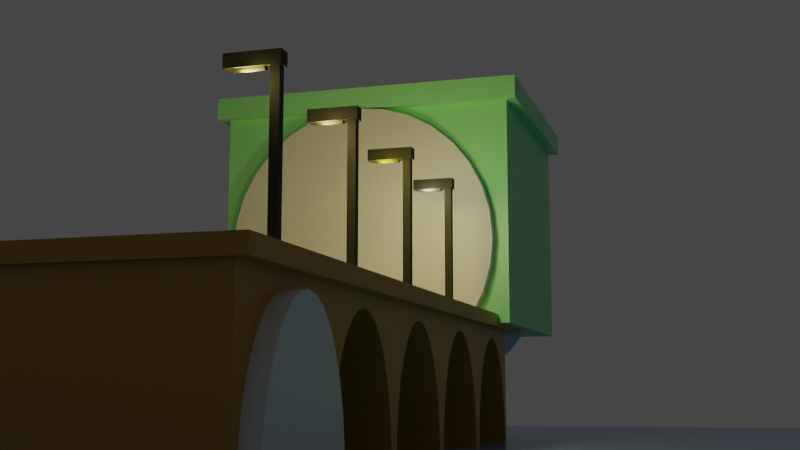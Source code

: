 # Source: bridgeMockup.blend  (saved by Blender 2.81.16; exported with 4.5.12 LTS)
import bpy
from mathutils import Matrix  # noqa: F401  (used for matrix-valued properties, if any)

bpy.ops.wm.read_factory_settings(use_empty=True)
scene = bpy.context.scene
scene.name = 'Scene'

# ---- collections
col_collection = bpy.data.collections.new('Collection'); scene.collection.children.link(col_collection)
col_archway = bpy.data.collections.new('Archway'); col_collection.children.link(col_archway)
col_lamp = bpy.data.collections.new('Lamp'); col_collection.children.link(col_lamp)

# ---- materials (node trees are filled in below, after node groups)
mat_water = bpy.data.materials.new('Water')
mat_water.use_transparent_shadow = False
mat_bridge = bpy.data.materials.new('Bridge')
mat_bridge.alpha_threshold = 0.0
mat_bridge.use_transparent_shadow = False
mat_bridge.line_color = (0.0, 0.0, 0.0, 1.0)
mat_material = bpy.data.materials.new('Material')
mat_material.use_transparent_shadow = False
mat_tunel = bpy.data.materials.new('Tunel')
mat_tunel.alpha_threshold = 0.0
mat_tunel.use_transparent_shadow = False
mat_tunel.line_color = (0.0, 0.0, 0.0, 1.0)

# ---- material node trees
mat_water.use_nodes = True; mat_water.node_tree.nodes.clear()
_N = mat_water.node_tree.nodes; _L = mat_water.node_tree.links
n0 = _N.new('ShaderNodeOutputMaterial'); n0.name = 'Material Output'; n0.location = (300, 300)
n1 = _N.new('ShaderNodeBsdfPrincipled'); n1.name = 'Principled BSDF'; n1.location = (10, 300)
n1.distribution = 'GGX'
n1.subsurface_method = 'BURLEY'
n1.inputs[0].default_value = (0.1793, 0.3963, 0.8, 1.0)
n1.inputs[2].default_value = 0.1833
n1.inputs[3].default_value = 1.45
n1.inputs[27].default_value = (0.0, 0.0, 0.0, 1.0)
n1.inputs[28].default_value = 1.0
_L.new(n1.outputs[0], n0.inputs[0])
n0.is_active_output = True
mat_bridge.use_nodes = True; mat_bridge.node_tree.nodes.clear()
_N = mat_bridge.node_tree.nodes; _L = mat_bridge.node_tree.links
n0 = _N.new('ShaderNodeOutputMaterial'); n0.name = 'Material Output'; n0.location = (300, 300)
n1 = _N.new('ShaderNodeBsdfPrincipled'); n1.name = 'Principled BSDF'; n1.location = (10, 300)
n1.distribution = 'GGX'
n1.subsurface_method = 'BURLEY'
n1.inputs[0].default_value = (0.5489, 0.292, 0.02513, 1.0)
n1.inputs[2].default_value = 0.4
n1.inputs[3].default_value = 1.45
n1.inputs[27].default_value = (0.0, 0.0, 0.0, 1.0)
n1.inputs[28].default_value = 1.0
_L.new(n1.outputs[0], n0.inputs[0])
n0.is_active_output = True
mat_material.use_nodes = True; mat_material.node_tree.nodes.clear()
_N = mat_material.node_tree.nodes; _L = mat_material.node_tree.links
n0 = _N.new('ShaderNodeOutputMaterial'); n0.name = 'Material Output'; n0.location = (300, 300)
n1 = _N.new('ShaderNodeBsdfPrincipled'); n1.name = 'Principled BSDF'; n1.location = (10, 300)
n1.distribution = 'GGX'
n1.subsurface_method = 'BURLEY'
n1.inputs[0].default_value = (0.0, 0.0, 0.0, 1.0)
n1.inputs[3].default_value = 1.45
n1.inputs[27].default_value = (0.0, 0.0, 0.0, 1.0)
n1.inputs[28].default_value = 1.0
_L.new(n1.outputs[0], n0.inputs[0])
n0.is_active_output = True
mat_tunel.use_nodes = True; mat_tunel.node_tree.nodes.clear()
_N = mat_tunel.node_tree.nodes; _L = mat_tunel.node_tree.links
n0 = _N.new('ShaderNodeOutputMaterial'); n0.name = 'Material Output'; n0.location = (300, 300)
n1 = _N.new('ShaderNodeBsdfPrincipled'); n1.name = 'Principled BSDF'; n1.location = (10, 300)
n1.distribution = 'GGX'
n1.subsurface_method = 'BURLEY'
n1.inputs[0].default_value = (0.3562, 1.0, 0.4428, 1.0)
n1.inputs[2].default_value = 0.4
n1.inputs[3].default_value = 1.45
n1.inputs[27].default_value = (0.0, 0.0, 0.0, 1.0)
n1.inputs[28].default_value = 1.0
_L.new(n1.outputs[0], n0.inputs[0])
n0.is_active_output = True

# ---- world
world_world = bpy.data.worlds.new('World'); scene.world = world_world
world_world.use_nodes = True; world_world.node_tree.nodes.clear()
_N = world_world.node_tree.nodes; _L = world_world.node_tree.links
n0 = _N.new('ShaderNodeOutputWorld'); n0.name = 'World Output'; n0.location = (300, 300)
n1 = _N.new('ShaderNodeBackground'); n1.name = 'Background'; n1.location = (10, 300)
n1.inputs[0].default_value = (0.05088, 0.05088, 0.05088, 1.0)
_L.new(n1.outputs[0], n0.inputs[0])
n0.is_active_output = True
world_world.color = (0.05088, 0.05088, 0.05088)
world_world.use_sun_shadow = False
world_world.sun_shadow_jitter_overblur = 0.0

# ---- cameras
cam_camera = bpy.data.cameras.new('Camera')
cam_camera.clip_end = 100.0
cam_camera.ortho_scale = 7.314

# ---- lights
light_point = bpy.data.lights.new('Point', 'POINT')
light_point.color = (1.0, 0.84, 0.2029)
light_point.transmission_factor = 0.0
light_point.energy = 96.8
light_point.shadow_soft_size = 0.23
light_point.shadow_maximum_resolution = 0.006
light_point.use_absolute_resolution = True
light_point_001 = bpy.data.lights.new('Point.001', 'POINT')
light_point_001.color = (1.0, 0.8195, 0.2696)
light_point_001.transmission_factor = 0.0
light_point_001.energy = 96.8
light_point_001.shadow_soft_size = 0.23
light_point_001.shadow_maximum_resolution = 0.006
light_point_001.use_absolute_resolution = True
light_point_002 = bpy.data.lights.new('Point.002', 'POINT')
light_point_002.color = (1.0, 0.8749, 0.0737)
light_point_002.transmission_factor = 0.0
light_point_002.energy = 96.8
light_point_002.shadow_soft_size = 0.23
light_point_002.shadow_maximum_resolution = 0.006
light_point_002.use_absolute_resolution = True
light_point_003 = bpy.data.lights.new('Point.003', 'POINT')
light_point_003.color = (1.0, 0.9141, 0.559)
light_point_003.transmission_factor = 0.0
light_point_003.energy = 96.8
light_point_003.shadow_soft_size = 0.23
light_point_003.shadow_maximum_resolution = 0.006
light_point_003.use_absolute_resolution = True
light_point_004 = bpy.data.lights.new('Point.004', 'POINT')
light_point_004.color = (1.0, 0.9141, 0.559)
light_point_004.transmission_factor = 0.0
light_point_004.energy = 96.8
light_point_004.shadow_soft_size = 0.23
light_point_004.shadow_maximum_resolution = 0.006
light_point_004.use_absolute_resolution = True

# ---- meshes
me_plane = bpy.data.meshes.new('Plane')
me_plane.from_pydata([(-20.0, -20.0, 0.0), (20.0, -20.0, 0.0), (-20.0, 20.0, 0.0), (20.0, 20.0, 0.0)], [], [(0, 1, 3, 2)])
_uv = me_plane.uv_layers.new(name='UVMap')
_uv.uv.foreach_set('vector', [0.0, 0.0, 1.0, 0.0, 1.0, 1.0, 0.0, 1.0])
me_plane.materials.append(mat_water)
me_plane.use_remesh_fix_poles = True
me_plane.use_remesh_preserve_attributes = False
me_plane.use_mirror_vertex_groups = False
me_plane.update()
me_cylinder = bpy.data.meshes.new('Cylinder')
me_cylinder.from_pydata([(0.0, 1.0, -1.0), (0.0, 1.0, 1.0), (0.1951, 0.9808, -1.0), (0.1951, 0.9808, 1.0), (0.3827, 0.9239, -1.0), (0.3827, 0.9239, 1.0), (0.5556, 0.8315, -1.0), (0.5556, 0.8315, 1.0), (0.7071, 0.7071, -1.0), (0.7071, 0.7071, 1.0), (0.8315, 0.5556, -1.0), (0.8315, 0.5556, 1.0), (0.9239, 0.3827, -1.0), (0.9239, 0.3827, 1.0), (0.9808, 0.1951, -1.0), (0.9808, 0.1951, 1.0), (1.0, 7.55e-08, -1.0), (1.0, 7.55e-08, 1.0), (0.9808, -0.1951, -1.0), (0.9808, -0.1951, 1.0), (0.9239, -0.3827, -1.0), (0.9239, -0.3827, 1.0), (0.8315, -0.5556, -1.0), (0.8315, -0.5556, 1.0), (0.7071, -0.7071, -1.0), (0.7071, -0.7071, 1.0), (0.5556, -0.8315, -1.0), (0.5556, -0.8315, 1.0), (0.3827, -0.9239, -1.0), (0.3827, -0.9239, 1.0), (0.1951, -0.9808, -1.0), (0.1951, -0.9808, 1.0), (-3.258e-07, -1.0, -1.0), (-3.258e-07, -1.0, 1.0), (-0.1951, -0.9808, -1.0), (-0.1951, -0.9808, 1.0), (-0.3827, -0.9239, -1.0), (-0.3827, -0.9239, 1.0), (-0.5556, -0.8315, -1.0), (-0.5556, -0.8315, 1.0), (-0.7071, -0.7071, -1.0), (-0.7071, -0.7071, 1.0), (-0.8315, -0.5556, -1.0), (-0.8315, -0.5556, 1.0), (-0.9239, -0.3827, -1.0), (-0.9239, -0.3827, 1.0), (-0.9808, -0.1951, -1.0), (-0.9808, -0.1951, 1.0), (-1.0, 9.656e-07, -1.0), (-1.0, 9.656e-07, 1.0), (-0.9808, 0.1951, -1.0), (-0.9808, 0.1951, 1.0), (-0.9239, 0.3827, -1.0), (-0.9239, 0.3827, 1.0), (-0.8315, 0.5556, -1.0), (-0.8315, 0.5556, 1.0), (-0.7071, 0.7071, -1.0), (-0.7071, 0.7071, 1.0), (-0.5556, 0.8315, -1.0), (-0.5556, 0.8315, 1.0), (-0.3827, 0.9239, -1.0), (-0.3827, 0.9239, 1.0), (-0.1951, 0.9808, -1.0), (-0.1951, 0.9808, 1.0)], [], [(0, 1, 3, 2), (2, 3, 5, 4), (4, 5, 7, 6), (6, 7, 9, 8), (8, 9, 11, 10), (10, 11, 13, 12), (12, 13, 15, 14), (14, 15, 17, 16), (16, 17, 19, 18), (18, 19, 21, 20), (20, 21, 23, 22), (22, 23, 25, 24), (24, 25, 27, 26), (26, 27, 29, 28), (28, 29, 31, 30), (30, 31, 33, 32), (32, 33, 35, 34), (34, 35, 37, 36), (36, 37, 39, 38), (38, 39, 41, 40), (40, 41, 43, 42), (42, 43, 45, 44), (44, 45, 47, 46), (46, 47, 49, 48), (48, 49, 51, 50), (50, 51, 53, 52), (52, 53, 55, 54), (54, 55, 57, 56), (56, 57, 59, 58), (58, 59, 61, 60), (3, 1, 63, 61, 59, 57, 55, 53, 51, 49, 47, 45, 43, 41, 39, 37, 35, 33, 31, 29, 27, 25, 23, 21, 19, 17, 15, 13, 11, 9, 7, 5), (60, 61, 63, 62), (62, 63, 1, 0), (0, 2, 4, 6, 8, 10, 12, 14, 16, 18, 20, 22, 24, 26, 28, 30, 32, 34, 36, 38, 40, 42, 44, 46, 48, 50, 52, 54, 56, 58, 60, 62)])
_uv = me_cylinder.uv_layers.new(name='UVMap')
_uv.uv.foreach_set('vector', [1.0, 0.5, 1.0, 1.0, 0.9688, 1.0, 0.9688, 0.5, 0.9688, 0.5, 0.9688, 1.0, 0.9375, 1.0, 0.9375, 0.5, 0.9375, 0.5, 0.9375, 1.0, 0.9062, 1.0, 0.9062, 0.5, 0.9062, 0.5, 0.9062, 1.0, 0.875, 1.0, 0.875, 0.5, 0.875, 0.5, 0.875, 1.0, 0.8438, 1.0, 0.8438, 0.5, 0.8438, 0.5, 0.8438, 1.0, 0.8125, 1.0, 0.8125, 0.5, 0.8125, 0.5, 0.8125, 1.0, 0.7812, 1.0, 0.7812, 0.5, 0.7812, 0.5, 0.7812, 1.0, 0.75, 1.0, 0.75, 0.5, 0.75, 0.5, 0.75, 1.0, 0.7188, 1.0, 0.7188, 0.5, 0.7188, 0.5, 0.7188, 1.0, 0.6875, 1.0, 0.6875, 0.5, 0.6875, 0.5, 0.6875, 1.0, 0.6562, 1.0, 0.6562, 0.5, 0.6562, 0.5, 0.6562, 1.0, 0.625, 1.0, 0.625, 0.5, 0.625, 0.5, 0.625, 1.0, 0.5938, 1.0, 0.5938, 0.5, 0.5938, 0.5, 0.5938, 1.0, 0.5625, 1.0, 0.5625, 0.5, 0.5625, 0.5, 0.5625, 1.0, 0.5312, 1.0, 0.5312, 0.5, 0.5312, 0.5, 0.5312, 1.0, 0.5, 1.0, 0.5, 0.5, 0.5, 0.5, 0.5, 1.0, 0.4688, 1.0, 0.4688, 0.5, 0.4688, 0.5, 0.4688, 1.0, 0.4375, 1.0, 0.4375, 0.5, 0.4375, 0.5, 0.4375, 1.0, 0.4062, 1.0, 0.4062, 0.5, 0.4062, 0.5, 0.4062, 1.0, 0.375, 1.0, 0.375, 0.5, 0.375, 0.5, 0.375, 1.0, 0.3438, 1.0, 0.3438, 0.5, 0.3438, 0.5, 0.3438, 1.0, 0.3125, 1.0, 0.3125, 0.5, 0.3125, 0.5, 0.3125, 1.0, 0.2812, 1.0, 0.2812, 0.5, 0.2812, 0.5, 0.2812, 1.0, 0.25, 1.0, 0.25, 0.5, 0.25, 0.5, 0.25, 1.0, 0.2188, 1.0, 0.2188, 0.5, 0.2188, 0.5, 0.2188, 1.0, 0.1875, 1.0, 0.1875, 0.5, 0.1875, 0.5, 0.1875, 1.0, 0.1562, 1.0, 0.1562, 0.5, 0.1562, 0.5, 0.1562, 1.0, 0.125, 1.0, 0.125, 0.5, 0.125, 0.5, 0.125, 1.0, 0.09375, 1.0, 0.09375, 0.5, 0.09375, 0.5, 0.09375, 1.0, 0.0625, 1.0, 0.0625, 0.5, 0.2968, 0.4854, 0.25, 0.49, 0.2032, 0.4854, 0.1582, 0.4717, 0.1167, 0.4496, 0.08029, 0.4197, 0.05045, 0.3833, 0.02827, 0.3418, 0.01461, 0.2968, 0.01, 0.25, 0.01461, 0.2032, 0.02827, 0.1582, 0.05045, 0.1167, 0.08029, 0.08029, 0.1167, 0.05045, 0.1582, 0.02827, 0.2032, 0.01461, 0.25, 0.01, 0.2968, 0.01461, 0.3418, 0.02827, 0.3833, 0.05045, 0.4197, 0.08029, 0.4496, 0.1167, 0.4717, 0.1582, 0.4854, 0.2032, 0.49, 0.25, 0.4854, 0.2968, 0.4717, 0.3418, 0.4496, 0.3833, 0.4197, 0.4197, 0.3833, 0.4496, 0.3418, 0.4717, 0.0625, 0.5, 0.0625, 1.0, 0.03125, 1.0, 0.03125, 0.5, 0.03125, 0.5, 0.03125, 1.0, 0.0, 1.0, 0.0, 0.5, 0.75, 0.49, 0.7968, 0.4854, 0.8418, 0.4717, 0.8833, 0.4496, 0.9197, 0.4197, 0.9496, 0.3833, 0.9717, 0.3418, 0.9854, 0.2968, 0.99, 0.25, 0.9854, 0.2032, 0.9717, 0.1582, 0.9496, 0.1167, 0.9197, 0.08029, 0.8833, 0.05045, 0.8418, 0.02827, 0.7968, 0.01461, 0.75, 0.01, 0.7032, 0.01461, 0.6582, 0.02827, 0.6167, 0.05045, 0.5803, 0.08029, 0.5504, 0.1167, 0.5283, 0.1582, 0.5146, 0.2032, 0.51, 0.25, 0.5146, 0.2968, 0.5283, 0.3418, 0.5504, 0.3833, 0.5803, 0.4197, 0.6167, 0.4496, 0.6582, 0.4717, 0.7032, 0.4854])
me_cylinder.use_remesh_fix_poles = True
me_cylinder.use_remesh_preserve_attributes = False
me_cylinder.use_mirror_vertex_groups = False
me_cylinder.update()
me_cube = bpy.data.meshes.new('Cube')
me_cube.from_pydata([(1.0, 1.0, 1.0), (1.0, 1.0, -1.0), (1.0, -1.0, 1.0), (1.0, -1.0, -1.0), (-1.0, 1.0, 1.0), (-1.0, 1.0, -1.0), (-1.0, -1.0, 1.0), (-1.0, -1.0, -1.0)], [], [(0, 4, 6, 2), (3, 2, 6, 7), (7, 6, 4, 5), (5, 1, 3, 7), (1, 0, 2, 3), (5, 4, 0, 1)])
_uv = me_cube.uv_layers.new(name='UVMap')
_uv.uv.foreach_set('vector', [0.625, 0.5, 0.875, 0.5, 0.875, 0.75, 0.625, 0.75, 0.375, 0.75, 0.625, 0.75, 0.625, 1.0, 0.375, 1.0, 0.375, 0.0, 0.625, 0.0, 0.625, 0.25, 0.375, 0.25, 0.125, 0.5, 0.375, 0.5, 0.375, 0.75, 0.125, 0.75, 0.375, 0.5, 0.625, 0.5, 0.625, 0.75, 0.375, 0.75, 0.375, 0.25, 0.625, 0.25, 0.625, 0.5, 0.375, 0.5])
me_cube.materials.append(mat_bridge)
me_cube.use_remesh_preserve_volume = False
me_cube.use_remesh_preserve_attributes = False
me_cube.use_mirror_vertex_groups = False
me_cube.update()
me_cube_001 = bpy.data.meshes.new('Cube.001')
me_cube_001.from_pydata([(-1.25, -1.25, -1.25), (-1.25, -1.25, 1.25), (-1.25, 1.25, -1.25), (-1.25, 1.25, 1.25), (1.25, -1.25, -1.25), (1.25, -1.25, 1.25), (1.25, 1.25, -1.25), (1.25, 1.25, 1.25)], [], [(0, 1, 3, 2), (2, 3, 7, 6), (6, 7, 5, 4), (4, 5, 1, 0), (2, 6, 4, 0), (7, 3, 1, 5)])
_uv = me_cube_001.uv_layers.new(name='UVMap')
_uv.uv.foreach_set('vector', [0.375, 0.0, 0.625, 0.0, 0.625, 0.25, 0.375, 0.25, 0.375, 0.25, 0.625, 0.25, 0.625, 0.5, 0.375, 0.5, 0.375, 0.5, 0.625, 0.5, 0.625, 0.75, 0.375, 0.75, 0.375, 0.75, 0.625, 0.75, 0.625, 1.0, 0.375, 1.0, 0.125, 0.5, 0.375, 0.5, 0.375, 0.75, 0.125, 0.75, 0.625, 0.5, 0.875, 0.5, 0.875, 0.75, 0.625, 0.75])
me_cube_001.materials.append(mat_bridge)
me_cube_001.use_remesh_fix_poles = True
me_cube_001.use_remesh_preserve_attributes = False
me_cube_001.use_mirror_vertex_groups = False
me_cube_001.update()
me_cube_002 = bpy.data.meshes.new('Cube.002')
me_cube_002.from_pydata([(-1.0, -1.0, -1.0), (-1.0, -1.0, 1.0), (-1.0, 1.0, -1.0), (-1.0, 1.0, 1.0), (1.0, -1.0, -1.0), (1.0, -1.0, 1.0), (1.0, 1.0, -1.0), (1.0, 1.0, 1.0), (-0.6667, 0.5894, -26.0), (-0.6667, 0.5894, 0.6667), (-0.6667, 0.9228, -26.0), (-0.6667, 0.9228, 0.6667), (0.6667, 0.5894, -26.0), (0.6667, 0.5894, 0.6667), (0.6667, 0.9228, -26.0), (0.6667, 0.9228, 0.6667), (-8.47e-23, 0.3804, -0.07951), (-8.47e-23, -0.7156, -0.07951), (0.1301, 0.3804, -0.09232), (0.1301, -0.7156, -0.09232), (0.2551, 0.3804, -0.1303), (0.2551, -0.7156, -0.1303), (0.3704, 0.3804, -0.1919), (0.3704, -0.7156, -0.1919), (0.4714, 0.3804, -0.2748), (0.4714, -0.7156, -0.2748), (0.5543, 0.3804, -0.3758), (0.5543, -0.7156, -0.3758), (0.6159, 0.3804, -0.4911), (0.6159, -0.7156, -0.4911), (0.6539, 0.3804, -0.6161), (0.6539, -0.7156, -0.6161), (0.6667, 0.3804, -0.7462), (0.6667, -0.7156, -0.7462), (0.6539, 0.3804, -0.8762), (0.6539, -0.7156, -0.8762), (0.6159, 0.3804, -1.001), (0.6159, -0.7156, -1.001), (0.5543, 0.3804, -1.117), (0.5543, -0.7156, -1.117), (0.4714, 0.3804, -1.218), (0.4714, -0.7156, -1.218), (0.3704, 0.3804, -1.3), (0.3704, -0.7156, -1.3), (0.2551, 0.3804, -1.362), (0.2551, -0.7156, -1.362), (0.1301, 0.3804, -1.4), (0.1301, -0.7156, -1.4), (-2.172e-07, 0.3804, -1.413), (-2.172e-07, -0.7156, -1.413), (-0.1301, 0.3804, -1.4), (-0.1301, -0.7156, -1.4), (-0.2551, 0.3804, -1.362), (-0.2551, -0.7156, -1.362), (-0.3704, 0.3804, -1.3), (-0.3704, -0.7156, -1.3), (-0.4714, 0.3804, -1.218), (-0.4714, -0.7156, -1.218), (-0.5543, 0.3804, -1.117), (-0.5543, -0.7156, -1.117), (-0.6159, 0.3804, -1.001), (-0.6159, -0.7156, -1.001), (-0.6539, 0.3804, -0.8762), (-0.6539, -0.7156, -0.8762), (-0.6667, 0.3804, -0.7462), (-0.6667, -0.7156, -0.7462), (-0.6539, 0.3804, -0.6161), (-0.6539, -0.7156, -0.6161), (-0.6159, 0.3804, -0.4911), (-0.6159, -0.7156, -0.4911), (-0.5543, 0.3804, -0.3758), (-0.5543, -0.7156, -0.3758), (-0.4714, 0.3804, -0.2748), (-0.4714, -0.7156, -0.2748), (-0.3704, 0.3804, -0.1919), (-0.3704, -0.7156, -0.1919), (-0.2551, 0.3804, -0.1303), (-0.2551, -0.7156, -0.1303), (-0.1301, 0.3804, -0.09232), (-0.1301, -0.7156, -0.09232), (-30.0, -1.0, -1.0), (-30.0, -1.0, 1.0), (-30.0, 1.0, -1.0), (-30.0, 1.0, 1.0), (-28.0, -1.0, -1.0), (-28.0, -1.0, 1.0), (-28.0, 1.0, -1.0), (-28.0, 1.0, 1.0), (-29.67, 0.5894, -26.0), (-29.67, 0.5894, 0.6667), (-29.67, 0.9228, -26.0), (-29.67, 0.9228, 0.6667), (-28.33, 0.5894, -26.0), (-28.33, 0.5894, 0.6667), (-28.33, 0.9228, -26.0), (-28.33, 0.9228, 0.6667), (-29.0, 0.3804, -0.07951), (-29.0, -0.7156, -0.07951), (-28.87, 0.3804, -0.09232), (-28.87, -0.7156, -0.09232), (-28.74, 0.3804, -0.1303), (-28.74, -0.7156, -0.1303), (-28.63, 0.3804, -0.1919), (-28.63, -0.7156, -0.1919), (-28.53, 0.3804, -0.2748), (-28.53, -0.7156, -0.2748), (-28.45, 0.3804, -0.3758), (-28.45, -0.7156, -0.3758), (-28.38, 0.3804, -0.4911), (-28.38, -0.7156, -0.4911), (-28.35, 0.3804, -0.6161), (-28.35, -0.7156, -0.6161), (-28.33, 0.3804, -0.7462), (-28.33, -0.7156, -0.7462), (-28.35, 0.3804, -0.8762), (-28.35, -0.7156, -0.8762), (-28.38, 0.3804, -1.001), (-28.38, -0.7156, -1.001), (-28.45, 0.3804, -1.117), (-28.45, -0.7156, -1.117), (-28.53, 0.3804, -1.218), (-28.53, -0.7156, -1.218), (-28.63, 0.3804, -1.3), (-28.63, -0.7156, -1.3), (-28.74, 0.3804, -1.362), (-28.74, -0.7156, -1.362), (-28.87, 0.3804, -1.4), (-28.87, -0.7156, -1.4), (-29.0, 0.3804, -1.413), (-29.0, -0.7156, -1.413), (-29.13, 0.3804, -1.4), (-29.13, -0.7156, -1.4), (-29.26, 0.3804, -1.362), (-29.26, -0.7156, -1.362), (-29.37, 0.3804, -1.3), (-29.37, -0.7156, -1.3), (-29.47, 0.3804, -1.218), (-29.47, -0.7156, -1.218), (-29.55, 0.3804, -1.117), (-29.55, -0.7156, -1.117), (-29.62, 0.3804, -1.001), (-29.62, -0.7156, -1.001), (-29.65, 0.3804, -0.8762), (-29.65, -0.7156, -0.8762), (-29.67, 0.3804, -0.7462), (-29.67, -0.7156, -0.7462), (-29.65, 0.3804, -0.6161), (-29.65, -0.7156, -0.6161), (-29.62, 0.3804, -0.4911), (-29.62, -0.7156, -0.4911), (-29.55, 0.3804, -0.3758), (-29.55, -0.7156, -0.3758), (-29.47, 0.3804, -0.2748), (-29.47, -0.7156, -0.2748), (-29.37, 0.3804, -0.1919), (-29.37, -0.7156, -0.1919), (-29.26, 0.3804, -0.1303), (-29.26, -0.7156, -0.1303), (-29.13, 0.3804, -0.09232), (-29.13, -0.7156, -0.09232), (-59.0, -1.0, -1.0), (-59.0, -1.0, 1.0), (-59.0, 1.0, -1.0), (-59.0, 1.0, 1.0), (-57.0, -1.0, -1.0), (-57.0, -1.0, 1.0), (-57.0, 1.0, -1.0), (-57.0, 1.0, 1.0), (-58.67, 0.5894, -26.0), (-58.67, 0.5894, 0.6667), (-58.67, 0.9228, -26.0), (-58.67, 0.9228, 0.6667), (-57.33, 0.5894, -26.0), (-57.33, 0.5894, 0.6667), (-57.33, 0.9228, -26.0), (-57.33, 0.9228, 0.6667), (-58.0, 0.3804, -0.07951), (-58.0, -0.7156, -0.07951), (-57.87, 0.3804, -0.09232), (-57.87, -0.7156, -0.09232), (-57.74, 0.3804, -0.1303), (-57.74, -0.7156, -0.1303), (-57.63, 0.3804, -0.1919), (-57.63, -0.7156, -0.1919), (-57.53, 0.3804, -0.2748), (-57.53, -0.7156, -0.2748), (-57.45, 0.3804, -0.3758), (-57.45, -0.7156, -0.3758), (-57.38, 0.3804, -0.4911), (-57.38, -0.7156, -0.4911), (-57.35, 0.3804, -0.6161), (-57.35, -0.7156, -0.6161), (-57.33, 0.3804, -0.7462), (-57.33, -0.7156, -0.7462), (-57.35, 0.3804, -0.8762), (-57.35, -0.7156, -0.8762), (-57.38, 0.3804, -1.001), (-57.38, -0.7156, -1.001), (-57.45, 0.3804, -1.117), (-57.45, -0.7156, -1.117), (-57.53, 0.3804, -1.218), (-57.53, -0.7156, -1.218), (-57.63, 0.3804, -1.3), (-57.63, -0.7156, -1.3), (-57.74, 0.3804, -1.362), (-57.74, -0.7156, -1.362), (-57.87, 0.3804, -1.4), (-57.87, -0.7156, -1.4), (-58.0, 0.3804, -1.413), (-58.0, -0.7156, -1.413), (-58.13, 0.3804, -1.4), (-58.13, -0.7156, -1.4), (-58.26, 0.3804, -1.362), (-58.26, -0.7156, -1.362), (-58.37, 0.3804, -1.3), (-58.37, -0.7156, -1.3), (-58.47, 0.3804, -1.218), (-58.47, -0.7156, -1.218), (-58.55, 0.3804, -1.117), (-58.55, -0.7156, -1.117), (-58.62, 0.3804, -1.001), (-58.62, -0.7156, -1.001), (-58.65, 0.3804, -0.8762), (-58.65, -0.7156, -0.8762), (-58.67, 0.3804, -0.7462), (-58.67, -0.7156, -0.7462), (-58.65, 0.3804, -0.6161), (-58.65, -0.7156, -0.6161), (-58.62, 0.3804, -0.4911), (-58.62, -0.7156, -0.4911), (-58.55, 0.3804, -0.3758), (-58.55, -0.7156, -0.3758), (-58.47, 0.3804, -0.2748), (-58.47, -0.7156, -0.2748), (-58.37, 0.3804, -0.1919), (-58.37, -0.7156, -0.1919), (-58.26, 0.3804, -0.1303), (-58.26, -0.7156, -0.1303), (-58.13, 0.3804, -0.09232), (-58.13, -0.7156, -0.09232), (-88.0, -1.0, -1.0), (-88.0, -1.0, 1.0), (-88.0, 1.0, -1.0), (-88.0, 1.0, 1.0), (-86.0, -1.0, -1.0), (-86.0, -1.0, 1.0), (-86.0, 1.0, -1.0), (-86.0, 1.0, 1.0), (-87.67, 0.5894, -26.0), (-87.67, 0.5894, 0.6667), (-87.67, 0.9228, -26.0), (-87.67, 0.9228, 0.6667), (-86.33, 0.5894, -26.0), (-86.33, 0.5894, 0.6667), (-86.33, 0.9228, -26.0), (-86.33, 0.9228, 0.6667), (-87.0, 0.3804, -0.07951), (-87.0, -0.7156, -0.07951), (-86.87, 0.3804, -0.09232), (-86.87, -0.7156, -0.09232), (-86.74, 0.3804, -0.1303), (-86.74, -0.7156, -0.1303), (-86.63, 0.3804, -0.1919), (-86.63, -0.7156, -0.1919), (-86.53, 0.3804, -0.2748), (-86.53, -0.7156, -0.2748), (-86.45, 0.3804, -0.3758), (-86.45, -0.7156, -0.3758), (-86.38, 0.3804, -0.4911), (-86.38, -0.7156, -0.4911), (-86.35, 0.3804, -0.6161), (-86.35, -0.7156, -0.6161), (-86.33, 0.3804, -0.7462), (-86.33, -0.7156, -0.7462), (-86.35, 0.3804, -0.8762), (-86.35, -0.7156, -0.8762), (-86.38, 0.3804, -1.001), (-86.38, -0.7156, -1.001), (-86.45, 0.3804, -1.117), (-86.45, -0.7156, -1.117), (-86.53, 0.3804, -1.218), (-86.53, -0.7156, -1.218), (-86.63, 0.3804, -1.3), (-86.63, -0.7156, -1.3), (-86.74, 0.3804, -1.362), (-86.74, -0.7156, -1.362), (-86.87, 0.3804, -1.4), (-86.87, -0.7156, -1.4), (-87.0, 0.3804, -1.413), (-87.0, -0.7156, -1.413), (-87.13, 0.3804, -1.4), (-87.13, -0.7156, -1.4), (-87.26, 0.3804, -1.362), (-87.26, -0.7156, -1.362), (-87.37, 0.3804, -1.3), (-87.37, -0.7156, -1.3), (-87.47, 0.3804, -1.218), (-87.47, -0.7156, -1.218), (-87.55, 0.3804, -1.117), (-87.55, -0.7156, -1.117), (-87.62, 0.3804, -1.001), (-87.62, -0.7156, -1.001), (-87.65, 0.3804, -0.8762), (-87.65, -0.7156, -0.8762), (-87.67, 0.3804, -0.7462), (-87.67, -0.7156, -0.7462), (-87.65, 0.3804, -0.6161), (-87.65, -0.7156, -0.6161), (-87.62, 0.3804, -0.4911), (-87.62, -0.7156, -0.4911), (-87.55, 0.3804, -0.3758), (-87.55, -0.7156, -0.3758), (-87.47, 0.3804, -0.2748), (-87.47, -0.7156, -0.2748), (-87.37, 0.3804, -0.1919), (-87.37, -0.7156, -0.1919), (-87.26, 0.3804, -0.1303), (-87.26, -0.7156, -0.1303), (-87.13, 0.3804, -0.09232), (-87.13, -0.7156, -0.09232), (-117.0, -1.0, -1.0), (-117.0, -1.0, 1.0), (-117.0, 1.0, -1.0), (-117.0, 1.0, 1.0), (-115.0, -1.0, -1.0), (-115.0, -1.0, 1.0), (-115.0, 1.0, -1.0), (-115.0, 1.0, 1.0), (-116.7, 0.5894, -26.0), (-116.7, 0.5894, 0.6667), (-116.7, 0.9228, -26.0), (-116.7, 0.9228, 0.6667), (-115.3, 0.5894, -26.0), (-115.3, 0.5894, 0.6667), (-115.3, 0.9228, -26.0), (-115.3, 0.9228, 0.6667), (-116.0, 0.3804, -0.07951), (-116.0, -0.7156, -0.07951), (-115.9, 0.3804, -0.09232), (-115.9, -0.7156, -0.09232), (-115.7, 0.3804, -0.1303), (-115.7, -0.7156, -0.1303), (-115.6, 0.3804, -0.1919), (-115.6, -0.7156, -0.1919), (-115.5, 0.3804, -0.2748), (-115.5, -0.7156, -0.2748), (-115.4, 0.3804, -0.3758), (-115.4, -0.7156, -0.3758), (-115.4, 0.3804, -0.4911), (-115.4, -0.7156, -0.4911), (-115.3, 0.3804, -0.6161), (-115.3, -0.7156, -0.6161), (-115.3, 0.3804, -0.7462), (-115.3, -0.7156, -0.7462), (-115.3, 0.3804, -0.8762), (-115.3, -0.7156, -0.8762), (-115.4, 0.3804, -1.001), (-115.4, -0.7156, -1.001), (-115.4, 0.3804, -1.117), (-115.4, -0.7156, -1.117), (-115.5, 0.3804, -1.218), (-115.5, -0.7156, -1.218), (-115.6, 0.3804, -1.3), (-115.6, -0.7156, -1.3), (-115.7, 0.3804, -1.362), (-115.7, -0.7156, -1.362), (-115.9, 0.3804, -1.4), (-115.9, -0.7156, -1.4), (-116.0, 0.3804, -1.413), (-116.0, -0.7156, -1.413), (-116.1, 0.3804, -1.4), (-116.1, -0.7156, -1.4), (-116.3, 0.3804, -1.362), (-116.3, -0.7156, -1.362), (-116.4, 0.3804, -1.3), (-116.4, -0.7156, -1.3), (-116.5, 0.3804, -1.218), (-116.5, -0.7156, -1.218), (-116.6, 0.3804, -1.117), (-116.6, -0.7156, -1.117), (-116.6, 0.3804, -1.001), (-116.6, -0.7156, -1.001), (-116.7, 0.3804, -0.8762), (-116.7, -0.7156, -0.8762), (-116.7, 0.3804, -0.7462), (-116.7, -0.7156, -0.7462), (-116.7, 0.3804, -0.6161), (-116.7, -0.7156, -0.6161), (-116.6, 0.3804, -0.4911), (-116.6, -0.7156, -0.4911), (-116.6, 0.3804, -0.3758), (-116.6, -0.7156, -0.3758), (-116.5, 0.3804, -0.2748), (-116.5, -0.7156, -0.2748), (-116.4, 0.3804, -0.1919), (-116.4, -0.7156, -0.1919), (-116.3, 0.3804, -0.1303), (-116.3, -0.7156, -0.1303), (-116.1, 0.3804, -0.09232), (-116.1, -0.7156, -0.09232)], [], [(0, 1, 3, 2), (2, 3, 7, 6), (6, 7, 5, 4), (4, 5, 1, 0), (2, 6, 4, 0), (7, 3, 1, 5), (8, 9, 11, 10), (10, 11, 15, 14), (14, 15, 13, 12), (12, 13, 9, 8), (10, 14, 12, 8), (15, 11, 9, 13), (16, 17, 19, 18), (18, 19, 21, 20), (20, 21, 23, 22), (22, 23, 25, 24), (24, 25, 27, 26), (26, 27, 29, 28), (28, 29, 31, 30), (30, 31, 33, 32), (32, 33, 35, 34), (34, 35, 37, 36), (36, 37, 39, 38), (38, 39, 41, 40), (40, 41, 43, 42), (42, 43, 45, 44), (44, 45, 47, 46), (46, 47, 49, 48), (48, 49, 51, 50), (50, 51, 53, 52), (52, 53, 55, 54), (54, 55, 57, 56), (56, 57, 59, 58), (58, 59, 61, 60), (60, 61, 63, 62), (62, 63, 65, 64), (64, 65, 67, 66), (66, 67, 69, 68), (68, 69, 71, 70), (70, 71, 73, 72), (72, 73, 75, 74), (74, 75, 77, 76), (19, 17, 79, 77, 75, 73, 71, 69, 67, 65, 63, 61, 59, 57, 55, 53, 51, 49, 47, 45, 43, 41, 39, 37, 35, 33, 31, 29, 27, 25, 23, 21), (76, 77, 79, 78), (78, 79, 17, 16), (16, 18, 20, 22, 24, 26, 28, 30, 32, 34, 36, 38, 40, 42, 44, 46, 48, 50, 52, 54, 56, 58, 60, 62, 64, 66, 68, 70, 72, 74, 76, 78), (80, 81, 83, 82), (82, 83, 87, 86), (86, 87, 85, 84), (84, 85, 81, 80), (82, 86, 84, 80), (87, 83, 81, 85), (88, 89, 91, 90), (90, 91, 95, 94), (94, 95, 93, 92), (92, 93, 89, 88), (90, 94, 92, 88), (95, 91, 89, 93), (96, 97, 99, 98), (98, 99, 101, 100), (100, 101, 103, 102), (102, 103, 105, 104), (104, 105, 107, 106), (106, 107, 109, 108), (108, 109, 111, 110), (110, 111, 113, 112), (112, 113, 115, 114), (114, 115, 117, 116), (116, 117, 119, 118), (118, 119, 121, 120), (120, 121, 123, 122), (122, 123, 125, 124), (124, 125, 127, 126), (126, 127, 129, 128), (128, 129, 131, 130), (130, 131, 133, 132), (132, 133, 135, 134), (134, 135, 137, 136), (136, 137, 139, 138), (138, 139, 141, 140), (140, 141, 143, 142), (142, 143, 145, 144), (144, 145, 147, 146), (146, 147, 149, 148), (148, 149, 151, 150), (150, 151, 153, 152), (152, 153, 155, 154), (154, 155, 157, 156), (99, 97, 159, 157, 155, 153, 151, 149, 147, 145, 143, 141, 139, 137, 135, 133, 131, 129, 127, 125, 123, 121, 119, 117, 115, 113, 111, 109, 107, 105, 103, 101), (156, 157, 159, 158), (158, 159, 97, 96), (96, 98, 100, 102, 104, 106, 108, 110, 112, 114, 116, 118, 120, 122, 124, 126, 128, 130, 132, 134, 136, 138, 140, 142, 144, 146, 148, 150, 152, 154, 156, 158), (160, 161, 163, 162), (162, 163, 167, 166), (166, 167, 165, 164), (164, 165, 161, 160), (162, 166, 164, 160), (167, 163, 161, 165), (168, 169, 171, 170), (170, 171, 175, 174), (174, 175, 173, 172), (172, 173, 169, 168), (170, 174, 172, 168), (175, 171, 169, 173), (176, 177, 179, 178), (178, 179, 181, 180), (180, 181, 183, 182), (182, 183, 185, 184), (184, 185, 187, 186), (186, 187, 189, 188), (188, 189, 191, 190), (190, 191, 193, 192), (192, 193, 195, 194), (194, 195, 197, 196), (196, 197, 199, 198), (198, 199, 201, 200), (200, 201, 203, 202), (202, 203, 205, 204), (204, 205, 207, 206), (206, 207, 209, 208), (208, 209, 211, 210), (210, 211, 213, 212), (212, 213, 215, 214), (214, 215, 217, 216), (216, 217, 219, 218), (218, 219, 221, 220), (220, 221, 223, 222), (222, 223, 225, 224), (224, 225, 227, 226), (226, 227, 229, 228), (228, 229, 231, 230), (230, 231, 233, 232), (232, 233, 235, 234), (234, 235, 237, 236), (179, 177, 239, 237, 235, 233, 231, 229, 227, 225, 223, 221, 219, 217, 215, 213, 211, 209, 207, 205, 203, 201, 199, 197, 195, 193, 191, 189, 187, 185, 183, 181), (236, 237, 239, 238), (238, 239, 177, 176), (176, 178, 180, 182, 184, 186, 188, 190, 192, 194, 196, 198, 200, 202, 204, 206, 208, 210, 212, 214, 216, 218, 220, 222, 224, 226, 228, 230, 232, 234, 236, 238), (240, 241, 243, 242), (242, 243, 247, 246), (246, 247, 245, 244), (244, 245, 241, 240), (242, 246, 244, 240), (247, 243, 241, 245), (248, 249, 251, 250), (250, 251, 255, 254), (254, 255, 253, 252), (252, 253, 249, 248), (250, 254, 252, 248), (255, 251, 249, 253), (256, 257, 259, 258), (258, 259, 261, 260), (260, 261, 263, 262), (262, 263, 265, 264), (264, 265, 267, 266), (266, 267, 269, 268), (268, 269, 271, 270), (270, 271, 273, 272), (272, 273, 275, 274), (274, 275, 277, 276), (276, 277, 279, 278), (278, 279, 281, 280), (280, 281, 283, 282), (282, 283, 285, 284), (284, 285, 287, 286), (286, 287, 289, 288), (288, 289, 291, 290), (290, 291, 293, 292), (292, 293, 295, 294), (294, 295, 297, 296), (296, 297, 299, 298), (298, 299, 301, 300), (300, 301, 303, 302), (302, 303, 305, 304), (304, 305, 307, 306), (306, 307, 309, 308), (308, 309, 311, 310), (310, 311, 313, 312), (312, 313, 315, 314), (314, 315, 317, 316), (259, 257, 319, 317, 315, 313, 311, 309, 307, 305, 303, 301, 299, 297, 295, 293, 291, 289, 287, 285, 283, 281, 279, 277, 275, 273, 271, 269, 267, 265, 263, 261), (316, 317, 319, 318), (318, 319, 257, 256), (256, 258, 260, 262, 264, 266, 268, 270, 272, 274, 276, 278, 280, 282, 284, 286, 288, 290, 292, 294, 296, 298, 300, 302, 304, 306, 308, 310, 312, 314, 316, 318), (320, 321, 323, 322), (322, 323, 327, 326), (326, 327, 325, 324), (324, 325, 321, 320), (322, 326, 324, 320), (327, 323, 321, 325), (328, 329, 331, 330), (330, 331, 335, 334), (334, 335, 333, 332), (332, 333, 329, 328), (330, 334, 332, 328), (335, 331, 329, 333), (336, 337, 339, 338), (338, 339, 341, 340), (340, 341, 343, 342), (342, 343, 345, 344), (344, 345, 347, 346), (346, 347, 349, 348), (348, 349, 351, 350), (350, 351, 353, 352), (352, 353, 355, 354), (354, 355, 357, 356), (356, 357, 359, 358), (358, 359, 361, 360), (360, 361, 363, 362), (362, 363, 365, 364), (364, 365, 367, 366), (366, 367, 369, 368), (368, 369, 371, 370), (370, 371, 373, 372), (372, 373, 375, 374), (374, 375, 377, 376), (376, 377, 379, 378), (378, 379, 381, 380), (380, 381, 383, 382), (382, 383, 385, 384), (384, 385, 387, 386), (386, 387, 389, 388), (388, 389, 391, 390), (390, 391, 393, 392), (392, 393, 395, 394), (394, 395, 397, 396), (339, 337, 399, 397, 395, 393, 391, 389, 387, 385, 383, 381, 379, 377, 375, 373, 371, 369, 367, 365, 363, 361, 359, 357, 355, 353, 351, 349, 347, 345, 343, 341), (396, 397, 399, 398), (398, 399, 337, 336), (336, 338, 340, 342, 344, 346, 348, 350, 352, 354, 356, 358, 360, 362, 364, 366, 368, 370, 372, 374, 376, 378, 380, 382, 384, 386, 388, 390, 392, 394, 396, 398)])
_uv = me_cube_002.uv_layers.new(name='UVMap')
_uv.uv.foreach_set('vector', [0.375, 0.0, 0.625, 0.0, 0.625, 0.25, 0.375, 0.25, 0.375, 0.25, 0.625, 0.25, 0.625, 0.5, 0.375, 0.5, 0.375, 0.5, 0.625, 0.5, 0.625, 0.75, 0.375, 0.75, 0.375, 0.75, 0.625, 0.75, 0.625, 1.0, 0.375, 1.0, 0.125, 0.5, 0.375, 0.5, 0.375, 0.75, 0.125, 0.75, 0.625, 0.5, 0.875, 0.5, 0.875, 0.75, 0.625, 0.75, 0.375, 0.0, 0.625, 0.0, 0.625, 0.25, 0.375, 0.25, 0.375, 0.25, 0.625, 0.25, 0.625, 0.5, 0.375, 0.5, 0.375, 0.5, 0.625, 0.5, 0.625, 0.75, 0.375, 0.75, 0.375, 0.75, 0.625, 0.75, 0.625, 1.0, 0.375, 1.0, 0.125, 0.5, 0.375, 0.5, 0.375, 0.75, 0.125, 0.75, 0.625, 0.5, 0.875, 0.5, 0.875, 0.75, 0.625, 0.75, 1.0, 0.5, 1.0, 1.0, 0.9688, 1.0, 0.9688, 0.5, 0.9688, 0.5, 0.9688, 1.0, 0.9375, 1.0, 0.9375, 0.5, 0.9375, 0.5, 0.9375, 1.0, 0.9062, 1.0, 0.9062, 0.5, 0.9062, 0.5, 0.9062, 1.0, 0.875, 1.0, 0.875, 0.5, 0.875, 0.5, 0.875, 1.0, 0.8438, 1.0, 0.8438, 0.5, 0.8438, 0.5, 0.8438, 1.0, 0.8125, 1.0, 0.8125, 0.5, 0.8125, 0.5, 0.8125, 1.0, 0.7812, 1.0, 0.7812, 0.5, 0.7812, 0.5, 0.7812, 1.0, 0.75, 1.0, 0.75, 0.5, 0.75, 0.5, 0.75, 1.0, 0.7188, 1.0, 0.7188, 0.5, 0.7188, 0.5, 0.7188, 1.0, 0.6875, 1.0, 0.6875, 0.5, 0.6875, 0.5, 0.6875, 1.0, 0.6562, 1.0, 0.6562, 0.5, 0.6562, 0.5, 0.6562, 1.0, 0.625, 1.0, 0.625, 0.5, 0.625, 0.5, 0.625, 1.0, 0.5938, 1.0, 0.5938, 0.5, 0.5938, 0.5, 0.5938, 1.0, 0.5625, 1.0, 0.5625, 0.5, 0.5625, 0.5, 0.5625, 1.0, 0.5312, 1.0, 0.5312, 0.5, 0.5312, 0.5, 0.5312, 1.0, 0.5, 1.0, 0.5, 0.5, 0.5, 0.5, 0.5, 1.0, 0.4688, 1.0, 0.4688, 0.5, 0.4688, 0.5, 0.4688, 1.0, 0.4375, 1.0, 0.4375, 0.5, 0.4375, 0.5, 0.4375, 1.0, 0.4062, 1.0, 0.4062, 0.5, 0.4062, 0.5, 0.4062, 1.0, 0.375, 1.0, 0.375, 0.5, 0.375, 0.5, 0.375, 1.0, 0.3438, 1.0, 0.3438, 0.5, 0.3438, 0.5, 0.3438, 1.0, 0.3125, 1.0, 0.3125, 0.5, 0.3125, 0.5, 0.3125, 1.0, 0.2812, 1.0, 0.2812, 0.5, 0.2812, 0.5, 0.2812, 1.0, 0.25, 1.0, 0.25, 0.5, 0.25, 0.5, 0.25, 1.0, 0.2188, 1.0, 0.2188, 0.5, 0.2188, 0.5, 0.2188, 1.0, 0.1875, 1.0, 0.1875, 0.5, 0.1875, 0.5, 0.1875, 1.0, 0.1562, 1.0, 0.1562, 0.5, 0.1562, 0.5, 0.1562, 1.0, 0.125, 1.0, 0.125, 0.5, 0.125, 0.5, 0.125, 1.0, 0.09375, 1.0, 0.09375, 0.5, 0.09375, 0.5, 0.09375, 1.0, 0.0625, 1.0, 0.0625, 0.5, 0.2968, 0.4854, 0.25, 0.49, 0.2032, 0.4854, 0.1582, 0.4717, 0.1167, 0.4496, 0.08029, 0.4197, 0.05045, 0.3833, 0.02827, 0.3418, 0.01461, 0.2968, 0.01, 0.25, 0.01461, 0.2032, 0.02827, 0.1582, 0.05045, 0.1167, 0.08029, 0.08029, 0.1167, 0.05045, 0.1582, 0.02827, 0.2032, 0.01461, 0.25, 0.01, 0.2968, 0.01461, 0.3418, 0.02827, 0.3833, 0.05045, 0.4197, 0.08029, 0.4496, 0.1167, 0.4717, 0.1582, 0.4854, 0.2032, 0.49, 0.25, 0.4854, 0.2968, 0.4717, 0.3418, 0.4496, 0.3833, 0.4197, 0.4197, 0.3833, 0.4496, 0.3418, 0.4717, 0.0625, 0.5, 0.0625, 1.0, 0.03125, 1.0, 0.03125, 0.5, 0.03125, 0.5, 0.03125, 1.0, 0.0, 1.0, 0.0, 0.5, 0.75, 0.49, 0.7968, 0.4854, 0.8418, 0.4717, 0.8833, 0.4496, 0.9197, 0.4197, 0.9496, 0.3833, 0.9717, 0.3418, 0.9854, 0.2968, 0.99, 0.25, 0.9854, 0.2032, 0.9717, 0.1582, 0.9496, 0.1167, 0.9197, 0.08029, 0.8833, 0.05045, 0.8418, 0.02827, 0.7968, 0.01461, 0.75, 0.01, 0.7032, 0.01461, 0.6582, 0.02827, 0.6167, 0.05045, 0.5803, 0.08029, 0.5504, 0.1167, 0.5283, 0.1582, 0.5146, 0.2032, 0.51, 0.25, 0.5146, 0.2968, 0.5283, 0.3418, 0.5504, 0.3833, 0.5803, 0.4197, 0.6167, 0.4496, 0.6582, 0.4717, 0.7032, 0.4854, 0.375, 0.0, 0.625, 0.0, 0.625, 0.25, 0.375, 0.25, 0.375, 0.25, 0.625, 0.25, 0.625, 0.5, 0.375, 0.5, 0.375, 0.5, 0.625, 0.5, 0.625, 0.75, 0.375, 0.75, 0.375, 0.75, 0.625, 0.75, 0.625, 1.0, 0.375, 1.0, 0.125, 0.5, 0.375, 0.5, 0.375, 0.75, 0.125, 0.75, 0.625, 0.5, 0.875, 0.5, 0.875, 0.75, 0.625, 0.75, 0.375, 0.0, 0.625, 0.0, 0.625, 0.25, 0.375, 0.25, 0.375, 0.25, 0.625, 0.25, 0.625, 0.5, 0.375, 0.5, 0.375, 0.5, 0.625, 0.5, 0.625, 0.75, 0.375, 0.75, 0.375, 0.75, 0.625, 0.75, 0.625, 1.0, 0.375, 1.0, 0.125, 0.5, 0.375, 0.5, 0.375, 0.75, 0.125, 0.75, 0.625, 0.5, 0.875, 0.5, 0.875, 0.75, 0.625, 0.75, 1.0, 0.5, 1.0, 1.0, 0.9688, 1.0, 0.9688, 0.5, 0.9688, 0.5, 0.9688, 1.0, 0.9375, 1.0, 0.9375, 0.5, 0.9375, 0.5, 0.9375, 1.0, 0.9062, 1.0, 0.9062, 0.5, 0.9062, 0.5, 0.9062, 1.0, 0.875, 1.0, 0.875, 0.5, 0.875, 0.5, 0.875, 1.0, 0.8438, 1.0, 0.8438, 0.5, 0.8438, 0.5, 0.8438, 1.0, 0.8125, 1.0, 0.8125, 0.5, 0.8125, 0.5, 0.8125, 1.0, 0.7812, 1.0, 0.7812, 0.5, 0.7812, 0.5, 0.7812, 1.0, 0.75, 1.0, 0.75, 0.5, 0.75, 0.5, 0.75, 1.0, 0.7188, 1.0, 0.7188, 0.5, 0.7188, 0.5, 0.7188, 1.0, 0.6875, 1.0, 0.6875, 0.5, 0.6875, 0.5, 0.6875, 1.0, 0.6562, 1.0, 0.6562, 0.5, 0.6562, 0.5, 0.6562, 1.0, 0.625, 1.0, 0.625, 0.5, 0.625, 0.5, 0.625, 1.0, 0.5938, 1.0, 0.5938, 0.5, 0.5938, 0.5, 0.5938, 1.0, 0.5625, 1.0, 0.5625, 0.5, 0.5625, 0.5, 0.5625, 1.0, 0.5312, 1.0, 0.5312, 0.5, 0.5312, 0.5, 0.5312, 1.0, 0.5, 1.0, 0.5, 0.5, 0.5, 0.5, 0.5, 1.0, 0.4688, 1.0, 0.4688, 0.5, 0.4688, 0.5, 0.4688, 1.0, 0.4375, 1.0, 0.4375, 0.5, 0.4375, 0.5, 0.4375, 1.0, 0.4062, 1.0, 0.4062, 0.5, 0.4062, 0.5, 0.4062, 1.0, 0.375, 1.0, 0.375, 0.5, 0.375, 0.5, 0.375, 1.0, 0.3438, 1.0, 0.3438, 0.5, 0.3438, 0.5, 0.3438, 1.0, 0.3125, 1.0, 0.3125, 0.5, 0.3125, 0.5, 0.3125, 1.0, 0.2812, 1.0, 0.2812, 0.5, 0.2812, 0.5, 0.2812, 1.0, 0.25, 1.0, 0.25, 0.5, 0.25, 0.5, 0.25, 1.0, 0.2188, 1.0, 0.2188, 0.5, 0.2188, 0.5, 0.2188, 1.0, 0.1875, 1.0, 0.1875, 0.5, 0.1875, 0.5, 0.1875, 1.0, 0.1562, 1.0, 0.1562, 0.5, 0.1562, 0.5, 0.1562, 1.0, 0.125, 1.0, 0.125, 0.5, 0.125, 0.5, 0.125, 1.0, 0.09375, 1.0, 0.09375, 0.5, 0.09375, 0.5, 0.09375, 1.0, 0.0625, 1.0, 0.0625, 0.5, 0.2968, 0.4854, 0.25, 0.49, 0.2032, 0.4854, 0.1582, 0.4717, 0.1167, 0.4496, 0.08029, 0.4197, 0.05045, 0.3833, 0.02827, 0.3418, 0.01461, 0.2968, 0.01, 0.25, 0.01461, 0.2032, 0.02827, 0.1582, 0.05045, 0.1167, 0.08029, 0.08029, 0.1167, 0.05045, 0.1582, 0.02827, 0.2032, 0.01461, 0.25, 0.01, 0.2968, 0.01461, 0.3418, 0.02827, 0.3833, 0.05045, 0.4197, 0.08029, 0.4496, 0.1167, 0.4717, 0.1582, 0.4854, 0.2032, 0.49, 0.25, 0.4854, 0.2968, 0.4717, 0.3418, 0.4496, 0.3833, 0.4197, 0.4197, 0.3833, 0.4496, 0.3418, 0.4717, 0.0625, 0.5, 0.0625, 1.0, 0.03125, 1.0, 0.03125, 0.5, 0.03125, 0.5, 0.03125, 1.0, 0.0, 1.0, 0.0, 0.5, 0.75, 0.49, 0.7968, 0.4854, 0.8418, 0.4717, 0.8833, 0.4496, 0.9197, 0.4197, 0.9496, 0.3833, 0.9717, 0.3418, 0.9854, 0.2968, 0.99, 0.25, 0.9854, 0.2032, 0.9717, 0.1582, 0.9496, 0.1167, 0.9197, 0.08029, 0.8833, 0.05045, 0.8418, 0.02827, 0.7968, 0.01461, 0.75, 0.01, 0.7032, 0.01461, 0.6582, 0.02827, 0.6167, 0.05045, 0.5803, 0.08029, 0.5504, 0.1167, 0.5283, 0.1582, 0.5146, 0.2032, 0.51, 0.25, 0.5146, 0.2968, 0.5283, 0.3418, 0.5504, 0.3833, 0.5803, 0.4197, 0.6167, 0.4496, 0.6582, 0.4717, 0.7032, 0.4854, 0.375, 0.0, 0.625, 0.0, 0.625, 0.25, 0.375, 0.25, 0.375, 0.25, 0.625, 0.25, 0.625, 0.5, 0.375, 0.5, 0.375, 0.5, 0.625, 0.5, 0.625, 0.75, 0.375, 0.75, 0.375, 0.75, 0.625, 0.75, 0.625, 1.0, 0.375, 1.0, 0.125, 0.5, 0.375, 0.5, 0.375, 0.75, 0.125, 0.75, 0.625, 0.5, 0.875, 0.5, 0.875, 0.75, 0.625, 0.75, 0.375, 0.0, 0.625, 0.0, 0.625, 0.25, 0.375, 0.25, 0.375, 0.25, 0.625, 0.25, 0.625, 0.5, 0.375, 0.5, 0.375, 0.5, 0.625, 0.5, 0.625, 0.75, 0.375, 0.75, 0.375, 0.75, 0.625, 0.75, 0.625, 1.0, 0.375, 1.0, 0.125, 0.5, 0.375, 0.5, 0.375, 0.75, 0.125, 0.75, 0.625, 0.5, 0.875, 0.5, 0.875, 0.75, 0.625, 0.75, 1.0, 0.5, 1.0, 1.0, 0.9688, 1.0, 0.9688, 0.5, 0.9688, 0.5, 0.9688, 1.0, 0.9375, 1.0, 0.9375, 0.5, 0.9375, 0.5, 0.9375, 1.0, 0.9062, 1.0, 0.9062, 0.5, 0.9062, 0.5, 0.9062, 1.0, 0.875, 1.0, 0.875, 0.5, 0.875, 0.5, 0.875, 1.0, 0.8438, 1.0, 0.8438, 0.5, 0.8438, 0.5, 0.8438, 1.0, 0.8125, 1.0, 0.8125, 0.5, 0.8125, 0.5, 0.8125, 1.0, 0.7812, 1.0, 0.7812, 0.5, 0.7812, 0.5, 0.7812, 1.0, 0.75, 1.0, 0.75, 0.5, 0.75, 0.5, 0.75, 1.0, 0.7188, 1.0, 0.7188, 0.5, 0.7188, 0.5, 0.7188, 1.0, 0.6875, 1.0, 0.6875, 0.5, 0.6875, 0.5, 0.6875, 1.0, 0.6562, 1.0, 0.6562, 0.5, 0.6562, 0.5, 0.6562, 1.0, 0.625, 1.0, 0.625, 0.5, 0.625, 0.5, 0.625, 1.0, 0.5938, 1.0, 0.5938, 0.5, 0.5938, 0.5, 0.5938, 1.0, 0.5625, 1.0, 0.5625, 0.5, 0.5625, 0.5, 0.5625, 1.0, 0.5312, 1.0, 0.5312, 0.5, 0.5312, 0.5, 0.5312, 1.0, 0.5, 1.0, 0.5, 0.5, 0.5, 0.5, 0.5, 1.0, 0.4688, 1.0, 0.4688, 0.5, 0.4688, 0.5, 0.4688, 1.0, 0.4375, 1.0, 0.4375, 0.5, 0.4375, 0.5, 0.4375, 1.0, 0.4062, 1.0, 0.4062, 0.5, 0.4062, 0.5, 0.4062, 1.0, 0.375, 1.0, 0.375, 0.5, 0.375, 0.5, 0.375, 1.0, 0.3438, 1.0, 0.3438, 0.5, 0.3438, 0.5, 0.3438, 1.0, 0.3125, 1.0, 0.3125, 0.5, 0.3125, 0.5, 0.3125, 1.0, 0.2812, 1.0, 0.2812, 0.5, 0.2812, 0.5, 0.2812, 1.0, 0.25, 1.0, 0.25, 0.5, 0.25, 0.5, 0.25, 1.0, 0.2188, 1.0, 0.2188, 0.5, 0.2188, 0.5, 0.2188, 1.0, 0.1875, 1.0, 0.1875, 0.5, 0.1875, 0.5, 0.1875, 1.0, 0.1562, 1.0, 0.1562, 0.5, 0.1562, 0.5, 0.1562, 1.0, 0.125, 1.0, 0.125, 0.5, 0.125, 0.5, 0.125, 1.0, 0.09375, 1.0, 0.09375, 0.5, 0.09375, 0.5, 0.09375, 1.0, 0.0625, 1.0, 0.0625, 0.5, 0.2968, 0.4854, 0.25, 0.49, 0.2032, 0.4854, 0.1582, 0.4717, 0.1167, 0.4496, 0.08029, 0.4197, 0.05045, 0.3833, 0.02827, 0.3418, 0.01461, 0.2968, 0.01, 0.25, 0.01461, 0.2032, 0.02827, 0.1582, 0.05045, 0.1167, 0.08029, 0.08029, 0.1167, 0.05045, 0.1582, 0.02827, 0.2032, 0.01461, 0.25, 0.01, 0.2968, 0.01461, 0.3418, 0.02827, 0.3833, 0.05045, 0.4197, 0.08029, 0.4496, 0.1167, 0.4717, 0.1582, 0.4854, 0.2032, 0.49, 0.25, 0.4854, 0.2968, 0.4717, 0.3418, 0.4496, 0.3833, 0.4197, 0.4197, 0.3833, 0.4496, 0.3418, 0.4717, 0.0625, 0.5, 0.0625, 1.0, 0.03125, 1.0, 0.03125, 0.5, 0.03125, 0.5, 0.03125, 1.0, 0.0, 1.0, 0.0, 0.5, 0.75, 0.49, 0.7968, 0.4854, 0.8418, 0.4717, 0.8833, 0.4496, 0.9197, 0.4197, 0.9496, 0.3833, 0.9717, 0.3418, 0.9854, 0.2968, 0.99, 0.25, 0.9854, 0.2032, 0.9717, 0.1582, 0.9496, 0.1167, 0.9197, 0.08029, 0.8833, 0.05045, 0.8418, 0.02827, 0.7968, 0.01461, 0.75, 0.01, 0.7032, 0.01461, 0.6582, 0.02827, 0.6167, 0.05045, 0.5803, 0.08029, 0.5504, 0.1167, 0.5283, 0.1582, 0.5146, 0.2032, 0.51, 0.25, 0.5146, 0.2968, 0.5283, 0.3418, 0.5504, 0.3833, 0.5803, 0.4197, 0.6167, 0.4496, 0.6582, 0.4717, 0.7032, 0.4854, 0.375, 0.0, 0.625, 0.0, 0.625, 0.25, 0.375, 0.25, 0.375, 0.25, 0.625, 0.25, 0.625, 0.5, 0.375, 0.5, 0.375, 0.5, 0.625, 0.5, 0.625, 0.75, 0.375, 0.75, 0.375, 0.75, 0.625, 0.75, 0.625, 1.0, 0.375, 1.0, 0.125, 0.5, 0.375, 0.5, 0.375, 0.75, 0.125, 0.75, 0.625, 0.5, 0.875, 0.5, 0.875, 0.75, 0.625, 0.75, 0.375, 0.0, 0.625, 0.0, 0.625, 0.25, 0.375, 0.25, 0.375, 0.25, 0.625, 0.25, 0.625, 0.5, 0.375, 0.5, 0.375, 0.5, 0.625, 0.5, 0.625, 0.75, 0.375, 0.75, 0.375, 0.75, 0.625, 0.75, 0.625, 1.0, 0.375, 1.0, 0.125, 0.5, 0.375, 0.5, 0.375, 0.75, 0.125, 0.75, 0.625, 0.5, 0.875, 0.5, 0.875, 0.75, 0.625, 0.75, 1.0, 0.5, 1.0, 1.0, 0.9688, 1.0, 0.9688, 0.5, 0.9688, 0.5, 0.9688, 1.0, 0.9375, 1.0, 0.9375, 0.5, 0.9375, 0.5, 0.9375, 1.0, 0.9062, 1.0, 0.9062, 0.5, 0.9062, 0.5, 0.9062, 1.0, 0.875, 1.0, 0.875, 0.5, 0.875, 0.5, 0.875, 1.0, 0.8438, 1.0, 0.8438, 0.5, 0.8438, 0.5, 0.8438, 1.0, 0.8125, 1.0, 0.8125, 0.5, 0.8125, 0.5, 0.8125, 1.0, 0.7812, 1.0, 0.7812, 0.5, 0.7812, 0.5, 0.7812, 1.0, 0.75, 1.0, 0.75, 0.5, 0.75, 0.5, 0.75, 1.0, 0.7188, 1.0, 0.7188, 0.5, 0.7188, 0.5, 0.7188, 1.0, 0.6875, 1.0, 0.6875, 0.5, 0.6875, 0.5, 0.6875, 1.0, 0.6562, 1.0, 0.6562, 0.5, 0.6562, 0.5, 0.6562, 1.0, 0.625, 1.0, 0.625, 0.5, 0.625, 0.5, 0.625, 1.0, 0.5938, 1.0, 0.5938, 0.5, 0.5938, 0.5, 0.5938, 1.0, 0.5625, 1.0, 0.5625, 0.5, 0.5625, 0.5, 0.5625, 1.0, 0.5312, 1.0, 0.5312, 0.5, 0.5312, 0.5, 0.5312, 1.0, 0.5, 1.0, 0.5, 0.5, 0.5, 0.5, 0.5, 1.0, 0.4688, 1.0, 0.4688, 0.5, 0.4688, 0.5, 0.4688, 1.0, 0.4375, 1.0, 0.4375, 0.5, 0.4375, 0.5, 0.4375, 1.0, 0.4062, 1.0, 0.4062, 0.5, 0.4062, 0.5, 0.4062, 1.0, 0.375, 1.0, 0.375, 0.5, 0.375, 0.5, 0.375, 1.0, 0.3438, 1.0, 0.3438, 0.5, 0.3438, 0.5, 0.3438, 1.0, 0.3125, 1.0, 0.3125, 0.5, 0.3125, 0.5, 0.3125, 1.0, 0.2812, 1.0, 0.2812, 0.5, 0.2812, 0.5, 0.2812, 1.0, 0.25, 1.0, 0.25, 0.5, 0.25, 0.5, 0.25, 1.0, 0.2188, 1.0, 0.2188, 0.5, 0.2188, 0.5, 0.2188, 1.0, 0.1875, 1.0, 0.1875, 0.5, 0.1875, 0.5, 0.1875, 1.0, 0.1562, 1.0, 0.1562, 0.5, 0.1562, 0.5, 0.1562, 1.0, 0.125, 1.0, 0.125, 0.5, 0.125, 0.5, 0.125, 1.0, 0.09375, 1.0, 0.09375, 0.5, 0.09375, 0.5, 0.09375, 1.0, 0.0625, 1.0, 0.0625, 0.5, 0.2968, 0.4854, 0.25, 0.49, 0.2032, 0.4854, 0.1582, 0.4717, 0.1167, 0.4496, 0.08029, 0.4197, 0.05045, 0.3833, 0.02827, 0.3418, 0.01461, 0.2968, 0.01, 0.25, 0.01461, 0.2032, 0.02827, 0.1582, 0.05045, 0.1167, 0.08029, 0.08029, 0.1167, 0.05045, 0.1582, 0.02827, 0.2032, 0.01461, 0.25, 0.01, 0.2968, 0.01461, 0.3418, 0.02827, 0.3833, 0.05045, 0.4197, 0.08029, 0.4496, 0.1167, 0.4717, 0.1582, 0.4854, 0.2032, 0.49, 0.25, 0.4854, 0.2968, 0.4717, 0.3418, 0.4496, 0.3833, 0.4197, 0.4197, 0.3833, 0.4496, 0.3418, 0.4717, 0.0625, 0.5, 0.0625, 1.0, 0.03125, 1.0, 0.03125, 0.5, 0.03125, 0.5, 0.03125, 1.0, 0.0, 1.0, 0.0, 0.5, 0.75, 0.49, 0.7968, 0.4854, 0.8418, 0.4717, 0.8833, 0.4496, 0.9197, 0.4197, 0.9496, 0.3833, 0.9717, 0.3418, 0.9854, 0.2968, 0.99, 0.25, 0.9854, 0.2032, 0.9717, 0.1582, 0.9496, 0.1167, 0.9197, 0.08029, 0.8833, 0.05045, 0.8418, 0.02827, 0.7968, 0.01461, 0.75, 0.01, 0.7032, 0.01461, 0.6582, 0.02827, 0.6167, 0.05045, 0.5803, 0.08029, 0.5504, 0.1167, 0.5283, 0.1582, 0.5146, 0.2032, 0.51, 0.25, 0.5146, 0.2968, 0.5283, 0.3418, 0.5504, 0.3833, 0.5803, 0.4197, 0.6167, 0.4496, 0.6582, 0.4717, 0.7032, 0.4854, 0.375, 0.0, 0.625, 0.0, 0.625, 0.25, 0.375, 0.25, 0.375, 0.25, 0.625, 0.25, 0.625, 0.5, 0.375, 0.5, 0.375, 0.5, 0.625, 0.5, 0.625, 0.75, 0.375, 0.75, 0.375, 0.75, 0.625, 0.75, 0.625, 1.0, 0.375, 1.0, 0.125, 0.5, 0.375, 0.5, 0.375, 0.75, 0.125, 0.75, 0.625, 0.5, 0.875, 0.5, 0.875, 0.75, 0.625, 0.75, 0.375, 0.0, 0.625, 0.0, 0.625, 0.25, 0.375, 0.25, 0.375, 0.25, 0.625, 0.25, 0.625, 0.5, 0.375, 0.5, 0.375, 0.5, 0.625, 0.5, 0.625, 0.75, 0.375, 0.75, 0.375, 0.75, 0.625, 0.75, 0.625, 1.0, 0.375, 1.0, 0.125, 0.5, 0.375, 0.5, 0.375, 0.75, 0.125, 0.75, 0.625, 0.5, 0.875, 0.5, 0.875, 0.75, 0.625, 0.75, 1.0, 0.5, 1.0, 1.0, 0.9688, 1.0, 0.9688, 0.5, 0.9688, 0.5, 0.9688, 1.0, 0.9375, 1.0, 0.9375, 0.5, 0.9375, 0.5, 0.9375, 1.0, 0.9062, 1.0, 0.9062, 0.5, 0.9062, 0.5, 0.9062, 1.0, 0.875, 1.0, 0.875, 0.5, 0.875, 0.5, 0.875, 1.0, 0.8438, 1.0, 0.8438, 0.5, 0.8438, 0.5, 0.8438, 1.0, 0.8125, 1.0, 0.8125, 0.5, 0.8125, 0.5, 0.8125, 1.0, 0.7812, 1.0, 0.7812, 0.5, 0.7812, 0.5, 0.7812, 1.0, 0.75, 1.0, 0.75, 0.5, 0.75, 0.5, 0.75, 1.0, 0.7188, 1.0, 0.7188, 0.5, 0.7188, 0.5, 0.7188, 1.0, 0.6875, 1.0, 0.6875, 0.5, 0.6875, 0.5, 0.6875, 1.0, 0.6562, 1.0, 0.6562, 0.5, 0.6562, 0.5, 0.6562, 1.0, 0.625, 1.0, 0.625, 0.5, 0.625, 0.5, 0.625, 1.0, 0.5938, 1.0, 0.5938, 0.5, 0.5938, 0.5, 0.5938, 1.0, 0.5625, 1.0, 0.5625, 0.5, 0.5625, 0.5, 0.5625, 1.0, 0.5312, 1.0, 0.5312, 0.5, 0.5312, 0.5, 0.5312, 1.0, 0.5, 1.0, 0.5, 0.5, 0.5, 0.5, 0.5, 1.0, 0.4688, 1.0, 0.4688, 0.5, 0.4688, 0.5, 0.4688, 1.0, 0.4375, 1.0, 0.4375, 0.5, 0.4375, 0.5, 0.4375, 1.0, 0.4062, 1.0, 0.4062, 0.5, 0.4062, 0.5, 0.4062, 1.0, 0.375, 1.0, 0.375, 0.5, 0.375, 0.5, 0.375, 1.0, 0.3438, 1.0, 0.3438, 0.5, 0.3438, 0.5, 0.3438, 1.0, 0.3125, 1.0, 0.3125, 0.5, 0.3125, 0.5, 0.3125, 1.0, 0.2812, 1.0, 0.2812, 0.5, 0.2812, 0.5, 0.2812, 1.0, 0.25, 1.0, 0.25, 0.5, 0.25, 0.5, 0.25, 1.0, 0.2188, 1.0, 0.2188, 0.5, 0.2188, 0.5, 0.2188, 1.0, 0.1875, 1.0, 0.1875, 0.5, 0.1875, 0.5, 0.1875, 1.0, 0.1562, 1.0, 0.1562, 0.5, 0.1562, 0.5, 0.1562, 1.0, 0.125, 1.0, 0.125, 0.5, 0.125, 0.5, 0.125, 1.0, 0.09375, 1.0, 0.09375, 0.5, 0.09375, 0.5, 0.09375, 1.0, 0.0625, 1.0, 0.0625, 0.5, 0.2968, 0.4854, 0.25, 0.49, 0.2032, 0.4854, 0.1582, 0.4717, 0.1167, 0.4496, 0.08029, 0.4197, 0.05045, 0.3833, 0.02827, 0.3418, 0.01461, 0.2968, 0.01, 0.25, 0.01461, 0.2032, 0.02827, 0.1582, 0.05045, 0.1167, 0.08029, 0.08029, 0.1167, 0.05045, 0.1582, 0.02827, 0.2032, 0.01461, 0.25, 0.01, 0.2968, 0.01461, 0.3418, 0.02827, 0.3833, 0.05045, 0.4197, 0.08029, 0.4496, 0.1167, 0.4717, 0.1582, 0.4854, 0.2032, 0.49, 0.25, 0.4854, 0.2968, 0.4717, 0.3418, 0.4496, 0.3833, 0.4197, 0.4197, 0.3833, 0.4496, 0.3418, 0.4717, 0.0625, 0.5, 0.0625, 1.0, 0.03125, 1.0, 0.03125, 0.5, 0.03125, 0.5, 0.03125, 1.0, 0.0, 1.0, 0.0, 0.5, 0.75, 0.49, 0.7968, 0.4854, 0.8418, 0.4717, 0.8833, 0.4496, 0.9197, 0.4197, 0.9496, 0.3833, 0.9717, 0.3418, 0.9854, 0.2968, 0.99, 0.25, 0.9854, 0.2032, 0.9717, 0.1582, 0.9496, 0.1167, 0.9197, 0.08029, 0.8833, 0.05045, 0.8418, 0.02827, 0.7968, 0.01461, 0.75, 0.01, 0.7032, 0.01461, 0.6582, 0.02827, 0.6167, 0.05045, 0.5803, 0.08029, 0.5504, 0.1167, 0.5283, 0.1582, 0.5146, 0.2032, 0.51, 0.25, 0.5146, 0.2968, 0.5283, 0.3418, 0.5504, 0.3833, 0.5803, 0.4197, 0.6167, 0.4496, 0.6582, 0.4717, 0.7032, 0.4854])
me_cube_002.materials.append(mat_material)
me_cube_002.use_remesh_fix_poles = True
me_cube_002.use_remesh_preserve_attributes = False
me_cube_002.use_mirror_vertex_groups = False
me_cube_002.update()
me_cube_005 = bpy.data.meshes.new('Cube.005')
me_cube_005.from_pydata([(1.0, 1.0, 1.0), (1.0, 1.0, -1.0), (1.0, -1.0, 1.0), (1.0, -1.0, -1.0), (-1.0, 1.0, 1.0), (-1.0, 1.0, -1.0), (-1.0, -1.0, 1.0), (-1.0, -1.0, -1.0)], [], [(0, 4, 6, 2), (3, 2, 6, 7), (7, 6, 4, 5), (5, 1, 3, 7), (1, 0, 2, 3), (5, 4, 0, 1)])
_uv = me_cube_005.uv_layers.new(name='UVMap')
_uv.uv.foreach_set('vector', [0.625, 0.5, 0.875, 0.5, 0.875, 0.75, 0.625, 0.75, 0.375, 0.75, 0.625, 0.75, 0.625, 1.0, 0.375, 1.0, 0.375, 0.0, 0.625, 0.0, 0.625, 0.25, 0.375, 0.25, 0.125, 0.5, 0.375, 0.5, 0.375, 0.75, 0.125, 0.75, 0.375, 0.5, 0.625, 0.5, 0.625, 0.75, 0.375, 0.75, 0.375, 0.25, 0.625, 0.25, 0.625, 0.5, 0.375, 0.5])
me_cube_005.materials.append(mat_tunel)
me_cube_005.use_remesh_preserve_volume = False
me_cube_005.use_remesh_preserve_attributes = False
me_cube_005.use_mirror_vertex_groups = False
me_cube_005.update()
me_cube_004 = bpy.data.meshes.new('Cube.004')
me_cube_004.from_pydata([(-1.25, -1.25, -1.25), (-1.25, -1.25, 1.25), (-1.25, 1.25, -1.25), (-1.25, 1.25, 1.25), (1.25, -1.25, -1.25), (1.25, -1.25, 1.25), (1.25, 1.25, -1.25), (1.25, 1.25, 1.25)], [], [(0, 1, 3, 2), (2, 3, 7, 6), (6, 7, 5, 4), (4, 5, 1, 0), (2, 6, 4, 0), (7, 3, 1, 5)])
_uv = me_cube_004.uv_layers.new(name='UVMap')
_uv.uv.foreach_set('vector', [0.375, 0.0, 0.625, 0.0, 0.625, 0.25, 0.375, 0.25, 0.375, 0.25, 0.625, 0.25, 0.625, 0.5, 0.375, 0.5, 0.375, 0.5, 0.625, 0.5, 0.625, 0.75, 0.375, 0.75, 0.375, 0.75, 0.625, 0.75, 0.625, 1.0, 0.375, 1.0, 0.125, 0.5, 0.375, 0.5, 0.375, 0.75, 0.125, 0.75, 0.625, 0.5, 0.875, 0.5, 0.875, 0.75, 0.625, 0.75])
me_cube_004.materials.append(mat_tunel)
me_cube_004.use_remesh_fix_poles = True
me_cube_004.use_remesh_preserve_attributes = False
me_cube_004.use_mirror_vertex_groups = False
me_cube_004.update()
me_cylinder_002 = bpy.data.meshes.new('Cylinder.002')
me_cylinder_002.from_pydata([(0.0, 1.0, -1.0), (0.0, 1.0, 1.0), (0.1951, 0.9808, -1.0), (0.1951, 0.9808, 1.0), (0.3827, 0.9239, -1.0), (0.3827, 0.9239, 1.0), (0.5556, 0.8315, -1.0), (0.5556, 0.8315, 1.0), (0.7071, 0.7071, -1.0), (0.7071, 0.7071, 1.0), (0.8315, 0.5556, -1.0), (0.8315, 0.5556, 1.0), (0.9239, 0.3827, -1.0), (0.9239, 0.3827, 1.0), (0.9808, 0.1951, -1.0), (0.9808, 0.1951, 1.0), (1.0, 7.55e-08, -1.0), (1.0, 7.55e-08, 1.0), (0.9808, -0.1951, -1.0), (0.9808, -0.1951, 1.0), (0.9239, -0.3827, -1.0), (0.9239, -0.3827, 1.0), (0.8315, -0.5556, -1.0), (0.8315, -0.5556, 1.0), (0.7071, -0.7071, -1.0), (0.7071, -0.7071, 1.0), (0.5556, -0.8315, -1.0), (0.5556, -0.8315, 1.0), (0.3827, -0.9239, -1.0), (0.3827, -0.9239, 1.0), (0.1951, -0.9808, -1.0), (0.1951, -0.9808, 1.0), (-3.258e-07, -1.0, -1.0), (-3.258e-07, -1.0, 1.0), (-0.1951, -0.9808, -1.0), (-0.1951, -0.9808, 1.0), (-0.3827, -0.9239, -1.0), (-0.3827, -0.9239, 1.0), (-0.5556, -0.8315, -1.0), (-0.5556, -0.8315, 1.0), (-0.7071, -0.7071, -1.0), (-0.7071, -0.7071, 1.0), (-0.8315, -0.5556, -1.0), (-0.8315, -0.5556, 1.0), (-0.9239, -0.3827, -1.0), (-0.9239, -0.3827, 1.0), (-0.9808, -0.1951, -1.0), (-0.9808, -0.1951, 1.0), (-1.0, 9.656e-07, -1.0), (-1.0, 9.656e-07, 1.0), (-0.9808, 0.1951, -1.0), (-0.9808, 0.1951, 1.0), (-0.9239, 0.3827, -1.0), (-0.9239, 0.3827, 1.0), (-0.8315, 0.5556, -1.0), (-0.8315, 0.5556, 1.0), (-0.7071, 0.7071, -1.0), (-0.7071, 0.7071, 1.0), (-0.5556, 0.8315, -1.0), (-0.5556, 0.8315, 1.0), (-0.3827, 0.9239, -1.0), (-0.3827, 0.9239, 1.0), (-0.1951, 0.9808, -1.0), (-0.1951, 0.9808, 1.0)], [], [(0, 1, 3, 2), (2, 3, 5, 4), (4, 5, 7, 6), (6, 7, 9, 8), (8, 9, 11, 10), (10, 11, 13, 12), (12, 13, 15, 14), (14, 15, 17, 16), (16, 17, 19, 18), (18, 19, 21, 20), (20, 21, 23, 22), (22, 23, 25, 24), (24, 25, 27, 26), (26, 27, 29, 28), (28, 29, 31, 30), (30, 31, 33, 32), (32, 33, 35, 34), (34, 35, 37, 36), (36, 37, 39, 38), (38, 39, 41, 40), (40, 41, 43, 42), (42, 43, 45, 44), (44, 45, 47, 46), (46, 47, 49, 48), (48, 49, 51, 50), (50, 51, 53, 52), (52, 53, 55, 54), (54, 55, 57, 56), (56, 57, 59, 58), (58, 59, 61, 60), (3, 1, 63, 61, 59, 57, 55, 53, 51, 49, 47, 45, 43, 41, 39, 37, 35, 33, 31, 29, 27, 25, 23, 21, 19, 17, 15, 13, 11, 9, 7, 5), (60, 61, 63, 62), (62, 63, 1, 0), (0, 2, 4, 6, 8, 10, 12, 14, 16, 18, 20, 22, 24, 26, 28, 30, 32, 34, 36, 38, 40, 42, 44, 46, 48, 50, 52, 54, 56, 58, 60, 62)])
_uv = me_cylinder_002.uv_layers.new(name='UVMap')
_uv.uv.foreach_set('vector', [1.0, 0.5, 1.0, 1.0, 0.9688, 1.0, 0.9688, 0.5, 0.9688, 0.5, 0.9688, 1.0, 0.9375, 1.0, 0.9375, 0.5, 0.9375, 0.5, 0.9375, 1.0, 0.9062, 1.0, 0.9062, 0.5, 0.9062, 0.5, 0.9062, 1.0, 0.875, 1.0, 0.875, 0.5, 0.875, 0.5, 0.875, 1.0, 0.8438, 1.0, 0.8438, 0.5, 0.8438, 0.5, 0.8438, 1.0, 0.8125, 1.0, 0.8125, 0.5, 0.8125, 0.5, 0.8125, 1.0, 0.7812, 1.0, 0.7812, 0.5, 0.7812, 0.5, 0.7812, 1.0, 0.75, 1.0, 0.75, 0.5, 0.75, 0.5, 0.75, 1.0, 0.7188, 1.0, 0.7188, 0.5, 0.7188, 0.5, 0.7188, 1.0, 0.6875, 1.0, 0.6875, 0.5, 0.6875, 0.5, 0.6875, 1.0, 0.6562, 1.0, 0.6562, 0.5, 0.6562, 0.5, 0.6562, 1.0, 0.625, 1.0, 0.625, 0.5, 0.625, 0.5, 0.625, 1.0, 0.5938, 1.0, 0.5938, 0.5, 0.5938, 0.5, 0.5938, 1.0, 0.5625, 1.0, 0.5625, 0.5, 0.5625, 0.5, 0.5625, 1.0, 0.5312, 1.0, 0.5312, 0.5, 0.5312, 0.5, 0.5312, 1.0, 0.5, 1.0, 0.5, 0.5, 0.5, 0.5, 0.5, 1.0, 0.4688, 1.0, 0.4688, 0.5, 0.4688, 0.5, 0.4688, 1.0, 0.4375, 1.0, 0.4375, 0.5, 0.4375, 0.5, 0.4375, 1.0, 0.4062, 1.0, 0.4062, 0.5, 0.4062, 0.5, 0.4062, 1.0, 0.375, 1.0, 0.375, 0.5, 0.375, 0.5, 0.375, 1.0, 0.3438, 1.0, 0.3438, 0.5, 0.3438, 0.5, 0.3438, 1.0, 0.3125, 1.0, 0.3125, 0.5, 0.3125, 0.5, 0.3125, 1.0, 0.2812, 1.0, 0.2812, 0.5, 0.2812, 0.5, 0.2812, 1.0, 0.25, 1.0, 0.25, 0.5, 0.25, 0.5, 0.25, 1.0, 0.2188, 1.0, 0.2188, 0.5, 0.2188, 0.5, 0.2188, 1.0, 0.1875, 1.0, 0.1875, 0.5, 0.1875, 0.5, 0.1875, 1.0, 0.1562, 1.0, 0.1562, 0.5, 0.1562, 0.5, 0.1562, 1.0, 0.125, 1.0, 0.125, 0.5, 0.125, 0.5, 0.125, 1.0, 0.09375, 1.0, 0.09375, 0.5, 0.09375, 0.5, 0.09375, 1.0, 0.0625, 1.0, 0.0625, 0.5, 0.2968, 0.4854, 0.25, 0.49, 0.2032, 0.4854, 0.1582, 0.4717, 0.1167, 0.4496, 0.08029, 0.4197, 0.05045, 0.3833, 0.02827, 0.3418, 0.01461, 0.2968, 0.01, 0.25, 0.01461, 0.2032, 0.02827, 0.1582, 0.05045, 0.1167, 0.08029, 0.08029, 0.1167, 0.05045, 0.1582, 0.02827, 0.2032, 0.01461, 0.25, 0.01, 0.2968, 0.01461, 0.3418, 0.02827, 0.3833, 0.05045, 0.4197, 0.08029, 0.4496, 0.1167, 0.4717, 0.1582, 0.4854, 0.2032, 0.49, 0.25, 0.4854, 0.2968, 0.4717, 0.3418, 0.4496, 0.3833, 0.4197, 0.4197, 0.3833, 0.4496, 0.3418, 0.4717, 0.0625, 0.5, 0.0625, 1.0, 0.03125, 1.0, 0.03125, 0.5, 0.03125, 0.5, 0.03125, 1.0, 0.0, 1.0, 0.0, 0.5, 0.75, 0.49, 0.7968, 0.4854, 0.8418, 0.4717, 0.8833, 0.4496, 0.9197, 0.4197, 0.9496, 0.3833, 0.9717, 0.3418, 0.9854, 0.2968, 0.99, 0.25, 0.9854, 0.2032, 0.9717, 0.1582, 0.9496, 0.1167, 0.9197, 0.08029, 0.8833, 0.05045, 0.8418, 0.02827, 0.7968, 0.01461, 0.75, 0.01, 0.7032, 0.01461, 0.6582, 0.02827, 0.6167, 0.05045, 0.5803, 0.08029, 0.5504, 0.1167, 0.5283, 0.1582, 0.5146, 0.2032, 0.51, 0.25, 0.5146, 0.2968, 0.5283, 0.3418, 0.5504, 0.3833, 0.5803, 0.4197, 0.6167, 0.4496, 0.6582, 0.4717, 0.7032, 0.4854])
me_cylinder_002.use_remesh_fix_poles = True
me_cylinder_002.use_remesh_preserve_attributes = False
me_cylinder_002.use_mirror_vertex_groups = False
me_cylinder_002.update()

# ---- objects
ob_camera = bpy.data.objects.new('Camera', cam_camera)
ob_ground = bpy.data.objects.new('Ground\\', me_plane)
ob_cylinder = bpy.data.objects.new('Cylinder', me_cylinder)
ob_cube = bpy.data.objects.new('Cube', me_cube)
ob_cube_001 = bpy.data.objects.new('Cube.001', me_cube_001)
ob_cube_002 = bpy.data.objects.new('Cube.002', me_cube_002)
ob_point = bpy.data.objects.new('Point', light_point)
ob_point_001 = bpy.data.objects.new('Point.001', light_point_001)
ob_point_002 = bpy.data.objects.new('Point.002', light_point_002)
ob_point_003 = bpy.data.objects.new('Point.003', light_point_003)
ob_point_004 = bpy.data.objects.new('Point.004', light_point_004)
ob_cube_004 = bpy.data.objects.new('Cube.004', me_cube_005)
ob_cube_003 = bpy.data.objects.new('Cube.003', me_cube_004)
ob_cylinder_001 = bpy.data.objects.new('Cylinder.001', me_cylinder_002)

# ---- transforms, parenting, visibility, modifiers, constraints
ob_camera.location = (6.023, -9.234, 0.7905)
ob_camera.rotation_euler = (1.723, -7.194e-05, 0.2916)
ob_camera.lock_rotations_4d = False
ob_camera.empty_display_type = 'ARROWS'
ob_camera.color = (0.0, 0.0, 0.0, 0.0)
ob_camera.display_type = 'WIRE'
ob_camera.lineart.crease_threshold = 0.0
ob_ground.location = (0.0, 0.0, 0.0)
ob_ground.lineart.crease_threshold = 0.0
ob_cylinder.location = (0.0, 0.0, 0.0)
ob_cylinder.rotation_euler = (0.0, 1.571, 0.0)
ob_cylinder.scale = (1.73, 1.0, 2.403)
ob_cylinder.lineart.crease_threshold = 0.0
ob_cube.location = (0.0, 0.0, 1.0)
ob_cube.scale = (2.193, 1.097, 1.097)
ob_cube.lock_rotations_4d = False
ob_cube.empty_display_type = 'ARROWS'
ob_cube.lineart.crease_threshold = 0.0
_m = ob_cube.modifiers.new('Boolean', 'BOOLEAN')
_m.object = ob_cylinder
_m.solver = 'FAST'
_m = ob_cube.modifiers.new('Array', 'ARRAY')
_m.count = 5
_m.use_constant_offset = True
_m.constant_offset_displace = (0.0, 0.0, 0.0)
_m.relative_offset_displace = (0.0, 1.0, 0.0)
ob_cube_001.location = (0.0, 0.0, 2.0)
ob_cube_001.scale = (1.876, 0.9379, 0.08144)
ob_cube_001.lineart.crease_threshold = 0.0
_m = ob_cube_001.modifiers.new('Array', 'ARRAY')
_m.count = 5
_m.use_constant_offset = True
_m.constant_offset_displace = (0.0, 0.0, 0.0)
_m.relative_offset_displace = (0.0, 1.0, 0.0)
_m.offset_u = -0.7986
_m.offset_v = 0.7986
ob_cube_002.location = (1.795, 0.08607, 3.918)
ob_cube_002.rotation_euler = (0.0, -0.0, -1.571)
ob_cube_002.scale = (0.075, 0.3, 0.075)
ob_cube_002.lineart.crease_threshold = 0.0
ob_point.location = (1.698, 0.08607, 3.797)
ob_point.rotation_euler = (0.0, -0.0, -1.571)
ob_point.scale = (0.5, 0.5, 0.5)
ob_point.lineart.crease_threshold = 0.0
ob_point_001.location = (1.698, 2.233, 3.797)
ob_point_001.rotation_euler = (0.0, -0.0, -1.571)
ob_point_001.scale = (0.5, 0.5, 0.5)
ob_point_001.lineart.crease_threshold = 0.0
ob_point_002.location = (1.698, 4.412, 3.797)
ob_point_002.rotation_euler = (0.0, -0.0, -1.571)
ob_point_002.scale = (0.5, 0.5, 0.5)
ob_point_002.lineart.crease_threshold = 0.0
ob_point_003.location = (1.698, 6.56, 3.797)
ob_point_003.rotation_euler = (0.0, -0.0, -1.571)
ob_point_003.scale = (0.5, 0.5, 0.5)
ob_point_003.lineart.crease_threshold = 0.0
ob_point_004.location = (1.698, 8.781, 3.797)
ob_point_004.rotation_euler = (0.0, -0.0, -1.571)
ob_point_004.scale = (0.5, 0.5, 0.5)
ob_point_004.lineart.crease_threshold = 0.0
ob_cube_004.location = (0.0, 10.8, 4.008)
ob_cube_004.rotation_euler = (0.0, -0.0, 1.571)
ob_cube_004.scale = (2.193, 2.528, 2.049)
ob_cube_004.lock_rotations_4d = False
ob_cube_004.empty_display_type = 'ARROWS'
ob_cube_004.lineart.crease_threshold = 0.0
_m = ob_cube_004.modifiers.new('Boolean', 'BOOLEAN')
_m.object = ob_cylinder_001
_m.solver = 'FAST'
ob_cube_003.location = (0.0, 10.8, 5.877)
ob_cube_003.rotation_euler = (0.0, -0.0, 1.571)
ob_cube_003.scale = (1.876, 2.163, 0.1522)
ob_cube_003.lineart.crease_threshold = 0.0
ob_cylinder_001.location = (0.0, 10.8, 3.339)
ob_cylinder_001.rotation_euler = (-1.571, 1.571, 0.0)
ob_cylinder_001.scale = (2.335, 2.306, 2.403)
ob_cylinder_001.lineart.crease_threshold = 0.0

# ---- collection membership
col_collection.objects.link(ob_camera)
col_collection.objects.link(ob_ground)
col_collection.objects.link(ob_cylinder)
col_archway.objects.link(ob_cube)
col_archway.objects.link(ob_cube_001)
col_lamp.objects.link(ob_cube_002)
col_lamp.objects.link(ob_point)
col_lamp.objects.link(ob_point_001)
col_lamp.objects.link(ob_point_002)
col_lamp.objects.link(ob_point_003)
col_lamp.objects.link(ob_point_004)
col_lamp.objects.link(ob_cube_004)
col_lamp.objects.link(ob_cube_003)
col_lamp.objects.link(ob_cylinder_001)

# ---- scene / render settings (as saved in the file)
scene.camera = ob_camera
scene.frame_start = 1; scene.frame_end = 250; scene.frame_set(1)
scene.render.engine = 'BLENDER_EEVEE_NEXT'
scene.cycles.use_denoising = False
scene.cycles.samples = 128
scene.cycles.sampling_pattern = 'TABULATED_SOBOL'
scene.cycles.use_adaptive_sampling = False
scene.cycles.use_light_tree = False
scene.view_settings.view_transform = 'Filmic'
bpy.context.view_layer.update()
